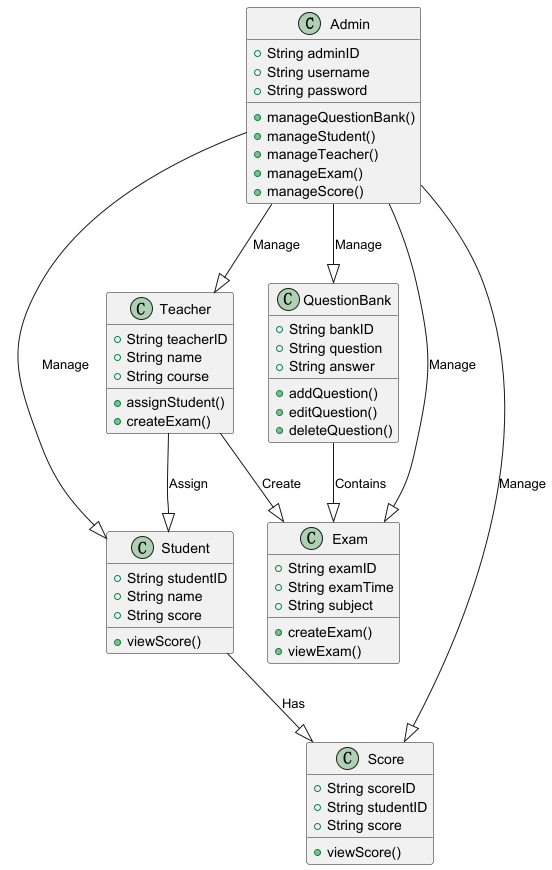

The diagram above was rendered by PlantUML. Its source (embedded in the PNG):
@startuml
class Admin {
    +String adminID
    +String username
    +String password
    +manageQuestionBank()
    +manageStudent()
    +manageTeacher()
    +manageExam()
    +manageScore()
}

class QuestionBank {
    +String bankID
    +String question
    +String answer
    +addQuestion()
    +editQuestion()
    +deleteQuestion()
}

class Student {
    +String studentID
    +String name
    +String score
    +viewScore()
}

class Teacher {
    +String teacherID
    +String name
    +String course
    +assignStudent()
    +createExam()
}

class Exam {
    +String examID
    +String examTime
    +String subject
    +createExam()
    +viewExam()
}

class Score {
    +String scoreID
    +String studentID
    +String score
    +viewScore()
}

Admin --|> QuestionBank : Manage
Admin --|> Student : Manage
Admin --|> Teacher : Manage
Admin --|> Exam : Manage
Admin --|> Score : Manage
QuestionBank --|> Exam : Contains
Student --|> Score : Has
Teacher --|> Exam : Create
Teacher --|> Student : Assign

@enduml